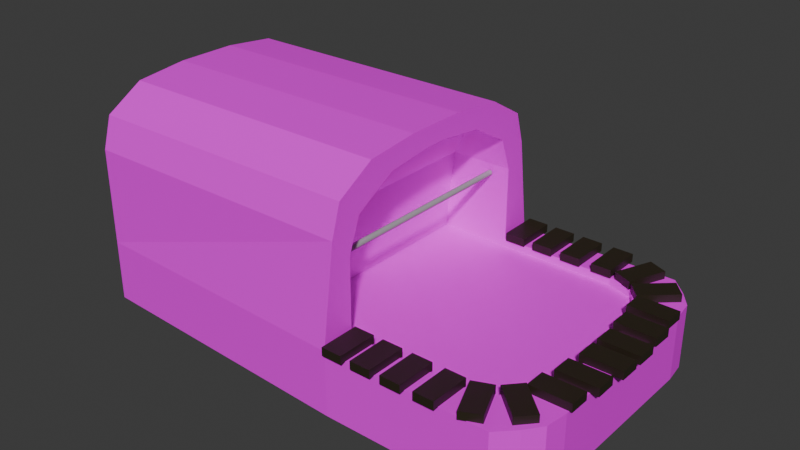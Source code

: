 # Source: Furnace.blend  (saved by Blender 4.2.66; exported with 4.5.12 LTS)
import bpy
from mathutils import Matrix  # noqa: F401  (used for matrix-valued properties, if any)

bpy.ops.wm.read_factory_settings(use_empty=True)
scene = bpy.context.scene
scene.name = 'Scene'

# ---- collections
col_collection = bpy.data.collections.new('Collection'); scene.collection.children.link(col_collection)

# ---- images (referenced by path relative to the original .blend; pixels are not part of the script)
import os
ASSET_DIR = os.environ.get("B2B_ASSET_DIR", "")  # directory of the original .blend (textures are referenced by path, not embedded)
HERE = os.path.dirname(os.path.abspath(__file__))  # packed textures are extracted next to this script under _unpacked/

def load_image(name, relpath, width, height, colorspace="sRGB"):
    """Load a texture the original file referenced (path relative to the .blend, or extracted next to this script)."""
    p = next((c for c in (os.path.join(HERE, relpath), os.path.join(ASSET_DIR, relpath)) if relpath and os.path.exists(c)), "")
    if p:
        img = bpy.data.images.load(p, check_existing=True)
        img.name = name
    else:  # same state as the original file: an image datablock whose file is absent (Cycles renders it pink)
        img = bpy.data.images.new(name, width, height)
        img.source = "FILE"
        img.filepath = "//" + (relpath or name)
    img.colorspace_settings.name = colorspace
    return img
img_file__12__jpg = load_image('file (12).jpg', 'file (12).jpg', 1024, 1024, 'sRGB')
img_photoreal_fire_04_512x512_png = load_image('Photoreal_Fire_04-512x512.png', 'Photoreal_Fire_04-512x512.png', 1024, 1024, 'sRGB')

# ---- materials (node trees are filled in below, after node groups)
mat_furnace = bpy.data.materials.new('Furnace')
mat_bricks = bpy.data.materials.new('Bricks')
mat_metalbar = bpy.data.materials.new('MetalBar')
mat_coals = bpy.data.materials.new('Coals')

# ---- material node trees
mat_furnace.use_nodes = True; mat_furnace.node_tree.nodes.clear()
_N = mat_furnace.node_tree.nodes; _L = mat_furnace.node_tree.links
n0 = _N.new('ShaderNodeBsdfPrincipled'); n0.name = 'Principled BSDF'; n0.location = (10, 300)
n1 = _N.new('ShaderNodeOutputMaterial'); n1.name = 'Material Output'; n1.location = (300, 300)
n2 = _N.new('ShaderNodeTexImage'); n2.name = 'Image Texture'; n2.location = (-280, 280)
n2.image = img_file__12__jpg
_L.new(n0.outputs[0], n1.inputs[0])
_L.new(n2.outputs[0], n0.inputs[0])
n1.is_active_output = True
mat_bricks.use_nodes = True; mat_bricks.node_tree.nodes.clear()
_N = mat_bricks.node_tree.nodes; _L = mat_bricks.node_tree.links
n0 = _N.new('ShaderNodeBsdfPrincipled'); n0.name = 'Principled BSDF'; n0.location = (10, 300)
n0.inputs[0].default_value = (0.02475, 0.0185, 0.0087, 1.0)
n1 = _N.new('ShaderNodeOutputMaterial'); n1.name = 'Material Output'; n1.location = (300, 300)
_L.new(n0.outputs[0], n1.inputs[0])
n1.is_active_output = True
mat_metalbar.use_nodes = True; mat_metalbar.node_tree.nodes.clear()
_N = mat_metalbar.node_tree.nodes; _L = mat_metalbar.node_tree.links
n0 = _N.new('ShaderNodeBsdfPrincipled'); n0.name = 'Principled BSDF'; n0.location = (10, 300)
n0.inputs[0].default_value = (0.3663, 0.3663, 0.3663, 1.0)
n1 = _N.new('ShaderNodeOutputMaterial'); n1.name = 'Material Output'; n1.location = (300, 300)
_L.new(n0.outputs[0], n1.inputs[0])
n1.is_active_output = True
mat_coals.use_nodes = True; mat_coals.node_tree.nodes.clear()
_N = mat_coals.node_tree.nodes; _L = mat_coals.node_tree.links
n0 = _N.new('ShaderNodeBsdfPrincipled'); n0.name = 'Principled BSDF'; n0.location = (10, 300)
n1 = _N.new('ShaderNodeOutputMaterial'); n1.name = 'Material Output'; n1.location = (300, 300)
n2 = _N.new('ShaderNodeTexImage'); n2.name = 'Image Texture'; n2.location = (-280, 280)
n2.image = img_photoreal_fire_04_512x512_png
_L.new(n0.outputs[0], n1.inputs[0])
_L.new(n2.outputs[0], n0.inputs[0])
n1.is_active_output = True

# ---- world
world_world = bpy.data.worlds.new('World'); scene.world = world_world
world_world.use_nodes = True; world_world.node_tree.nodes.clear()
_N = world_world.node_tree.nodes; _L = world_world.node_tree.links
n0 = _N.new('ShaderNodeOutputWorld'); n0.name = 'World Output'; n0.location = (300, 300)
n1 = _N.new('ShaderNodeBackground'); n1.name = 'Background'; n1.location = (10, 300)
n1.inputs[0].default_value = (0.05088, 0.05088, 0.05088, 1.0)
_L.new(n1.outputs[0], n0.inputs[0])
n0.is_active_output = True
world_world.color = (0.05088, 0.05088, 0.05088)
world_world.sun_shadow_jitter_overblur = 0.0

# ---- meshes
me_cube = bpy.data.meshes.new('Cube')
me_cube.from_pydata([(-1.0, -1.0, -2.601), (-1.0, -1.0, 2.552), (-1.0, 1.0, -2.601), (-1.0, 1.0, 2.552), (-0.1057, -0.8489, 2.152), (-0.1057, 0.8489, 2.152), (0.1899, 1.1, -2.601), (0.1899, -1.1, -2.601), (0.3386, 0.8513, 2.756), (0.3386, -0.8513, 2.756), (0.1899, 1.1, 2.756), (0.1899, -1.1, 2.756), (0.1899, -0.8489, 2.756), (0.1899, 0.8489, 2.756), (0.1899, -0.0742, 14.13), (0.1899, -0.8478, 8.939), (0.1899, -0.4452, 13.65), (0.1899, -0.6515, 13.77), (0.1899, -0.7543, 11.69), (0.1899, -0.7806, 12.95), (0.1899, 0.8478, 8.939), (0.1899, 0.0742, 14.13), (0.1899, 0.7543, 11.69), (0.1899, 0.7806, 12.95), (0.1899, 0.4452, 13.65), (0.1899, 0.6515, 13.77), (0.8969, -0.1528, 2.756), (0.6679, -0.8513, 2.756), (0.9392, -0.9123, 2.756), (0.8694, -0.5222, 2.756), (0.9019, -0.5272, 2.756), (0.8793, -0.6898, 2.756), (0.7927, -0.8584, 2.756), (0.7799, -0.7836, 2.756), (0.8423, -0.7987, 2.756), (0.9185, -0.815, 2.756), (0.8951, -0.8821, 2.756), (0.8882, -0.8083, 2.756), (0.6679, 0.8513, 2.756), (0.8969, 0.1528, 2.756), (0.9392, 0.9123, 2.756), (0.7799, 0.7836, 2.756), (0.7927, 0.8584, 2.756), (0.8423, 0.7987, 2.756), (0.9019, 0.5272, 2.756), (0.8694, 0.5222, 2.756), (0.8793, 0.6898, 2.756), (0.8951, 0.8821, 2.756), (0.9185, 0.815, 2.756), (0.8882, 0.8083, 2.756), (0.159, -0.4452, 13.65), (-0.07196, -0.8478, 8.939), (0.0228, -0.7543, 12.02), (0.0228, 0.7543, 12.02), (-0.07196, 0.8478, 8.939), (0.159, 0.4452, 13.65), (0.1899, 0.8489, 2.049), (0.1899, -0.8489, 2.049), (0.3386, -0.8513, 2.049), (0.3386, 0.8513, 2.049), (0.8969, -0.1528, 2.049), (0.8694, -0.5222, 2.049), (0.7799, -0.7836, 2.049), (0.6679, -0.8513, 2.049), (0.6679, 0.8513, 2.049), (0.7799, 0.7836, 2.049), (0.8694, 0.5222, 2.049), (0.8969, 0.1528, 2.049), (1.0, -0.6757, -2.601), (0.8687, -1.1, -2.601), (0.9877, -0.8468, -2.601), (0.938, -0.9697, -2.601), (0.8687, 1.1, -2.601), (1.0, 0.6757, -2.601), (0.938, 0.9697, -2.601), (0.9877, 0.8468, -2.601), (1.0, 0.6757, 2.756), (0.8687, 1.1, 2.756), (0.9392, 0.9124, 2.756), (0.9877, 0.8468, 2.756), (0.938, 0.9697, 2.756), (0.8687, -1.1, 2.756), (1.0, -0.6757, 2.756), (0.9392, -0.9124, 2.756), (0.938, -0.9697, 2.756), (0.9877, -0.8468, 2.756), (-1.0, -1.0, 10.64), (-1.0, -0.233, 15.67), (-1.0, -0.9284, 13.29), (-1.0, -0.6377, 15.2), (-1.0, 0.233, 15.67), (-1.0, 1.0, 10.64), (-1.0, 0.6377, 15.2), (-1.0, 0.9284, 13.29), (0.1899, 1.0, 10.72), (0.1899, 0.233, 15.67), (0.1899, 0.9284, 13.33), (0.1899, 0.6377, 15.21), (0.1899, -0.233, 15.67), (0.1899, -1.0, 10.72), (0.1899, -0.6377, 15.21), (0.1899, -0.9284, 13.33), (0.159, -0.1484, 13.65), (0.159, 0.1484, 13.65), (0.2832, -1.14, 2.714), (0.2832, -1.14, 3.402), (0.1981, -1.14, 2.714), (0.1981, -1.14, 3.402), (0.2832, -0.8298, 2.714), (0.2832, -0.8298, 3.402), (0.1981, -0.8298, 2.714), (0.1981, -0.8298, 3.402), (0.4086, -1.14, 2.714), (0.4086, -1.14, 3.402), (0.3236, -1.14, 2.714), (0.3236, -1.14, 3.402), (0.4086, -0.8298, 2.714), (0.4086, -0.8298, 3.402), (0.3236, -0.8298, 2.714), (0.3236, -0.8298, 3.402), (0.5364, -1.14, 2.714), (0.5364, -1.14, 3.402), (0.4514, -1.14, 2.714), (0.4514, -1.14, 3.402), (0.5364, -0.8298, 2.714), (0.5364, -0.8298, 3.402), (0.4514, -0.8298, 2.714), (0.4514, -0.8298, 3.402), (0.6731, -1.14, 2.714), (0.6731, -1.14, 3.402), (0.588, -1.14, 2.714), (0.588, -1.14, 3.402), (0.6731, -0.8298, 2.714), (0.6731, -0.8298, 3.402), (0.588, -0.8298, 2.714), (0.588, -0.8298, 3.402), (0.8337, -1.061, 2.714), (0.8337, -1.061, 3.402), (0.7553, -1.122, 2.714), (0.7553, -1.122, 3.402), (0.7686, -0.7756, 2.714), (0.7686, -0.7756, 3.402), (0.6902, -0.8366, 2.714), (0.6902, -0.8366, 3.402), (0.9616, -0.8512, 2.714), (0.9616, -0.8512, 3.402), (0.9045, -0.9677, 2.714), (0.9045, -0.9677, 3.402), (0.837, -0.6433, 2.714), (0.837, -0.6433, 3.402), (0.7799, -0.7598, 2.714), (0.7799, -0.7598, 3.402), (1.01, -0.4932, 2.714), (1.01, -0.4932, 3.402), (1.01, -0.6503, 2.714), (1.01, -0.6503, 3.402), (0.8417, -0.4955, 2.714), (0.8417, -0.4955, 3.402), (0.8423, -0.6525, 2.714), (0.8423, -0.6525, 3.402), (0.2832, 1.148, 2.714), (0.2832, 1.148, 3.402), (0.1981, 1.148, 2.714), (0.1981, 1.148, 3.402), (0.2832, 0.8376, 2.714), (0.2832, 0.8376, 3.402), (0.1981, 0.8376, 2.714), (0.1981, 0.8376, 3.402), (0.4086, 1.148, 2.714), (0.4086, 1.148, 3.402), (0.3236, 1.148, 2.714), (0.3236, 1.148, 3.402), (0.4086, 0.8376, 2.714), (0.4086, 0.8376, 3.402), (0.3236, 0.8376, 2.714), (0.3236, 0.8376, 3.402), (0.5364, 1.148, 2.714), (0.5364, 1.148, 3.402), (0.4514, 1.148, 2.714), (0.4514, 1.148, 3.402), (0.5364, 0.8376, 2.714), (0.5364, 0.8376, 3.402), (0.4514, 0.8376, 2.714), (0.4514, 0.8376, 3.402), (0.6731, 1.148, 2.714), (0.6731, 1.148, 3.402), (0.588, 1.148, 2.714), (0.588, 1.148, 3.402), (0.6731, 0.8376, 2.714), (0.6731, 0.8376, 3.402), (0.588, 0.8376, 2.714), (0.588, 0.8376, 3.402), (0.8337, 1.069, 2.714), (0.8337, 1.069, 3.402), (0.7553, 1.13, 2.714), (0.7553, 1.13, 3.402), (0.7686, 0.7835, 2.714), (0.7686, 0.7835, 3.402), (0.6902, 0.8444, 2.714), (0.6902, 0.8444, 3.402), (0.9616, 0.859, 2.714), (0.9616, 0.859, 3.402), (0.9045, 0.9755, 2.714), (0.9045, 0.9755, 3.402), (0.837, 0.6511, 2.714), (0.837, 0.6511, 3.402), (0.7799, 0.7676, 2.714), (0.7799, 0.7676, 3.402), (1.01, 0.5011, 2.714), (1.01, 0.5011, 3.402), (1.01, 0.6581, 2.714), (1.01, 0.6581, 3.402), (0.8417, 0.5033, 2.714), (0.8417, 0.5033, 3.402), (0.8423, 0.6603, 2.714), (0.8423, 0.6603, 3.402), (1.031, -0.2647, 2.714), (1.031, -0.2647, 3.402), (1.032, -0.4217, 2.714), (1.032, -0.4217, 3.402), (0.8631, -0.2669, 2.714), (0.8631, -0.2669, 3.402), (0.8637, -0.424, 2.714), (0.8637, -0.424, 3.402), (1.044, -0.0234, 2.714), (1.044, -0.0234, 3.402), (1.044, -0.1804, 2.714), (1.044, -0.1804, 3.402), (0.8755, -0.02565, 2.714), (0.8755, -0.02565, 3.402), (0.8762, -0.1827, 2.714), (0.8762, -0.1827, 3.402), (1.031, 0.2682, 2.714), (1.031, 0.2682, 3.402), (1.032, 0.4252, 2.714), (1.032, 0.4252, 3.402), (0.8631, 0.2704, 2.714), (0.8631, 0.2704, 3.402), (0.8637, 0.4274, 2.714), (0.8637, 0.4274, 3.402), (1.044, 0.0269, 2.714), (1.044, 0.0269, 3.402), (1.044, 0.1839, 2.714), (1.044, 0.1839, 3.402), (0.8755, 0.02914, 2.714), (0.8755, 0.02914, 3.402), (0.8762, 0.1862, 2.714), (0.8762, 0.1862, 3.402), (0.1054, 0.8387, 8.414), (0.1054, -0.8419, 8.414), (0.1077, 0.8387, 8.41), (0.1077, -0.8419, 8.41), (0.1099, 0.8387, 8.396), (0.1099, -0.8419, 8.396), (0.112, 0.8387, 8.374), (0.112, -0.8419, 8.374), (0.1138, 0.8387, 8.344), (0.1138, -0.8419, 8.344), (0.1153, 0.8387, 8.308), (0.1153, -0.8419, 8.308), (0.1164, 0.8387, 8.266), (0.1164, -0.8419, 8.266), (0.1171, 0.8387, 8.221), (0.1171, -0.8419, 8.221), (0.1173, 0.8387, 8.174), (0.1173, -0.8419, 8.174), (0.1171, 0.8387, 8.127), (0.1171, -0.8419, 8.127), (0.1164, 0.8387, 8.082), (0.1164, -0.8419, 8.082), (0.1153, 0.8387, 8.04), (0.1153, -0.8419, 8.04), (0.1138, 0.8387, 8.004), (0.1138, -0.8419, 8.004), (0.112, 0.8387, 7.974), (0.112, -0.8419, 7.974), (0.1099, 0.8387, 7.952), (0.1099, -0.8419, 7.952), (0.1077, 0.8387, 7.938), (0.1077, -0.8419, 7.938), (0.1054, 0.8387, 7.934), (0.1054, -0.8419, 7.934), (0.103, 0.8387, 7.938), (0.103, -0.8419, 7.938), (0.1008, 0.8387, 7.952), (0.1008, -0.8419, 7.952), (0.09872, 0.8387, 7.974), (0.09872, -0.8419, 7.974), (0.09691, 0.8387, 8.004), (0.09691, -0.8419, 8.004), (0.09542, 0.8387, 8.04), (0.09542, -0.8419, 8.04), (0.09431, 0.8387, 8.082), (0.09431, -0.8419, 8.082), (0.09363, 0.8387, 8.127), (0.09363, -0.8419, 8.127), (0.0934, 0.8387, 8.174), (0.0934, -0.8419, 8.174), (0.09363, 0.8387, 8.221), (0.09363, -0.8419, 8.221), (0.09431, 0.8387, 8.266), (0.09431, -0.8419, 8.266), (0.09542, 0.8387, 8.308), (0.09542, -0.8419, 8.308), (0.09691, 0.8387, 8.344), (0.09691, -0.8419, 8.344), (0.09872, 0.8387, 8.374), (0.09872, -0.8419, 8.374), (0.1008, 0.8387, 8.396), (0.1008, -0.8419, 8.396), (0.103, 0.8387, 8.41), (0.103, -0.8419, 8.41)], [], [(0, 1, 3, 2), (8, 38, 42, 47, 40, 78, 77, 10), (69, 81, 11, 7), (7, 11, 1, 0), (73, 76, 82, 68), (2, 6, 7, 0), (6, 10, 77, 72), (2, 3, 10, 6), (1, 11, 99, 86), (95, 90, 87, 98), (15, 99, 11, 12), (10, 3, 91, 94), (17, 100, 101, 19), (51, 4, 5, 54), (40, 48, 44, 39, 26, 30, 35, 28, 83, 82, 76, 78), (28, 36, 32, 27, 9, 11, 81, 83), (9, 12, 11), (8, 10, 13), (14, 17, 16), (15, 18, 19), (18, 16, 17, 19), (20, 23, 22), (21, 24, 25), (24, 22, 23, 25), (20, 22, 53, 54), (26, 29, 31, 30), (29, 33, 34, 31), (27, 32, 34, 33), (32, 36, 37, 34), (28, 35, 37, 36), (35, 30, 31, 37), (31, 34, 37), (38, 41, 43, 42), (41, 45, 46, 43), (39, 44, 46, 45), (44, 48, 49, 46), (40, 47, 49, 48), (47, 42, 43, 49), (43, 46, 49), (26, 39, 67, 60), (16, 18, 52, 50), (15, 12, 4, 51), (22, 24, 55, 53), (18, 15, 51, 52), (13, 20, 54, 5), (59, 56, 57, 58, 63, 62, 61, 60, 67, 66, 65, 64), (33, 29, 61, 62), (29, 26, 60, 61), (12, 9, 58, 57), (39, 45, 66, 67), (45, 41, 65, 66), (38, 8, 59, 64), (41, 38, 64, 65), (8, 13, 56, 59), (9, 27, 63, 58), (27, 33, 62, 63), (4, 57, 56, 5), (5, 56, 13), (12, 57, 4), (76, 79, 78), (79, 80, 78), (80, 77, 78), (81, 84, 83), (84, 85, 83), (85, 82, 83), (76, 73, 75, 79), (79, 75, 74, 80), (80, 74, 72, 77), (81, 69, 71, 84), (84, 71, 70, 85), (85, 70, 68, 82), (6, 72, 74, 75, 73, 68, 70, 71, 69, 7), (98, 87, 89, 100), (100, 89, 88, 101), (101, 88, 86, 99), (90, 95, 97, 92), (92, 97, 96, 93), (93, 96, 94, 91), (3, 1, 86, 88, 89, 87, 90, 92, 93, 91), (14, 98, 100, 17), (19, 101, 99, 15), (20, 13, 10, 94), (25, 23, 96, 97), (23, 20, 94, 96), (25, 97, 95, 21), (21, 95, 98, 14), (14, 16, 50, 102), (50, 52, 53, 55, 103, 102), (52, 51, 54, 53), (21, 14, 102, 103), (24, 21, 103, 55), (104, 105, 107, 106), (106, 107, 111, 110), (110, 111, 109, 108), (108, 109, 105, 104), (106, 110, 108, 104), (111, 107, 105, 109), (112, 113, 115, 114), (114, 115, 119, 118), (118, 119, 117, 116), (116, 117, 113, 112), (114, 118, 116, 112), (119, 115, 113, 117), (120, 121, 123, 122), (122, 123, 127, 126), (126, 127, 125, 124), (124, 125, 121, 120), (122, 126, 124, 120), (127, 123, 121, 125), (128, 129, 131, 130), (130, 131, 135, 134), (134, 135, 133, 132), (132, 133, 129, 128), (130, 134, 132, 128), (135, 131, 129, 133), (136, 137, 139, 138), (138, 139, 143, 142), (142, 143, 141, 140), (140, 141, 137, 136), (138, 142, 140, 136), (143, 139, 137, 141), (144, 145, 147, 146), (146, 147, 151, 150), (150, 151, 149, 148), (148, 149, 145, 144), (146, 150, 148, 144), (151, 147, 145, 149), (152, 153, 155, 154), (154, 155, 159, 158), (158, 159, 157, 156), (156, 157, 153, 152), (154, 158, 156, 152), (159, 155, 153, 157), (160, 161, 163, 162), (162, 163, 167, 166), (166, 164, 165, 167), (164, 160, 161, 165), (162, 166, 164, 160), (167, 165, 161, 163), (168, 169, 171, 170), (170, 171, 175, 174), (174, 172, 173, 175), (172, 168, 169, 173), (170, 168, 172, 174), (175, 173, 169, 171), (176, 177, 179, 178), (178, 179, 183, 182), (182, 180, 181, 183), (180, 176, 177, 181), (178, 176, 180, 182), (183, 181, 177, 179), (184, 185, 187, 186), (186, 187, 191, 190), (190, 188, 189, 191), (188, 184, 185, 189), (186, 184, 188, 190), (191, 189, 185, 187), (192, 194, 195, 193), (194, 198, 199, 195), (198, 199, 197, 196), (196, 192, 193, 197), (194, 192, 196, 198), (199, 197, 193, 195), (200, 202, 203, 201), (202, 206, 207, 203), (206, 207, 205, 204), (204, 200, 201, 205), (202, 200, 204, 206), (207, 205, 201, 203), (208, 210, 211, 209), (210, 211, 215, 214), (214, 215, 213, 212), (212, 208, 209, 213), (210, 208, 212, 214), (215, 213, 209, 211), (216, 217, 219, 218), (218, 219, 223, 222), (222, 223, 221, 220), (220, 221, 217, 216), (218, 222, 220, 216), (223, 219, 217, 221), (224, 225, 227, 226), (226, 227, 231, 230), (230, 231, 229, 228), (228, 229, 225, 224), (226, 230, 228, 224), (231, 227, 225, 229), (232, 234, 235, 233), (234, 235, 239, 238), (238, 239, 237, 236), (236, 237, 233, 232), (234, 232, 236, 238), (239, 237, 233, 235), (240, 242, 243, 241), (242, 246, 247, 243), (246, 247, 245, 244), (244, 245, 241, 240), (242, 240, 244, 246), (247, 245, 241, 243), (248, 249, 251, 250), (250, 251, 253, 252), (252, 253, 255, 254), (254, 255, 257, 256), (256, 257, 259, 258), (258, 259, 261, 260), (260, 261, 263, 262), (262, 263, 265, 264), (264, 265, 267, 266), (266, 267, 269, 268), (268, 269, 271, 270), (270, 271, 273, 272), (272, 273, 275, 274), (274, 275, 277, 276), (276, 277, 279, 278), (278, 279, 281, 280), (280, 281, 283, 282), (282, 283, 285, 284), (284, 285, 287, 286), (286, 287, 289, 288), (288, 289, 291, 290), (290, 291, 293, 292), (292, 293, 295, 294), (294, 295, 297, 296), (296, 297, 299, 298), (298, 299, 301, 300), (300, 301, 303, 302), (302, 303, 305, 304), (304, 305, 307, 306), (306, 307, 309, 308), (251, 249, 311, 309, 307, 305, 303, 301, 299, 297, 295, 293, 291, 289, 287, 285, 283, 281, 279, 277, 275, 273, 271, 269, 267, 265, 263, 261, 259, 257, 255, 253), (308, 309, 311, 310), (310, 311, 249, 248), (248, 250, 252, 254, 256, 258, 260, 262, 264, 266, 268, 270, 272, 274, 276, 278, 280, 282, 284, 286, 288, 290, 292, 294, 296, 298, 300, 302, 304, 306, 308, 310)])
me_cube.polygons.foreach_set('material_index', [0, 0, 0, 0, 0, 0, 0, 0, 0, 0, 0, 0, 0, 0, 0, 0, 0, 0, 0, 0, 0, 0, 0, 0, 0, 0, 0, 0, 0, 0, 0, 0, 0, 0, 0, 0, 0, 0, 0, 0, 0, 0, 0, 0, 0, 3, 0, 0, 0, 0, 0, 0, 0, 0, 0, 0, 3, 0, 0, 0, 0, 0, 0, 0, 0, 0, 0, 0, 0, 0, 0, 0, 0, 0, 0, 0, 0, 0, 0, 0, 0, 0, 0, 0, 0, 0, 0, 0, 0, 0, 0, 1, 1, 1, 1, 1, 1, 1, 1, 1, 1, 1, 1, 1, 1, 1, 1, 1, 1, 1, 1, 1, 1, 1, 1, 1, 1, 1, 1, 1, 1, 1, 1, 1, 1, 1, 1, 1, 1, 1, 1, 1, 1, 1, 1, 1, 1, 1, 1, 1, 1, 1, 1, 1, 1, 1, 1, 1, 1, 1, 1, 1, 1, 1, 1, 1, 1, 1, 1, 1, 1, 1, 1, 1, 1, 1, 1, 1, 1, 1, 1, 1, 1, 1, 1, 1, 1, 1, 1, 1, 1, 1, 1, 1, 1, 1, 1, 1, 1, 1, 1, 1, 1, 1, 1, 1, 1, 1, 1, 2, 2, 2, 2, 2, 2, 2, 2, 2, 2, 2, 2, 2, 2, 2, 2, 2, 2, 2, 2, 2, 2, 2, 2, 2, 2, 2, 2, 2, 2, 2, 2, 2, 2])
_uv = me_cube.uv_layers.new(name='UVMap')
_uv.uv.foreach_set('vector', [0.375, 0.0, 0.625, 0.0, 0.625, 0.25, 0.375, 0.25, 0.7271, 0.5404, 0.6804, 0.5288, 0.6624, 0.5232, 0.6467, 0.5167, 0.6385, 0.5122, 0.6385, 0.5122, 0.6453, 0.5, 0.75, 0.5, -0.0007861, 0.2493, -0.0007861, -0.02356, 1.001, -0.02356, 1.001, 0.2493, 0.9923, 0.03045, 0.9923, 0.2523, 0.001274, 0.2438, 0.001274, 0.03045, 0.8038, 0.1443, 0.8038, 0.3639, 0.2003, 0.3639, 0.2003, 0.1443, 0.09092, 0.07689, 0.03986, 0.02304, 0.2062, 4.978e-05, 0.1544, 0.07904, 0.2099, 0.3904, 0.9933, 0.3904, 0.9933, 0.1362, 0.2099, 0.1362, 1.001, 0.1707, 1.001, 0.3872, -0.004612, 0.3957, -0.004612, 0.1707, 0.001274, 0.2467, 0.9979, 0.2552, 0.9979, 0.5867, 0.001274, 0.5835, 0.5982, 0.0003072, 0.5988, 0.7701, 0.4012, 0.7698, 0.4006, -1.193e-08, 0.1234, 0.6174, 0.05543, 0.6903, 0.01086, 0.3639, 0.1229, 0.3639, -0.004612, 0.3957, 1.001, 0.3872, 1.001, 0.7269, -0.004612, 0.7302, 0.2111, 0.8154, 0.2172, 0.8744, 0.08743, 0.7974, 0.1534, 0.7818, 0.1234, 0.6174, 0.1229, 0.3391, 0.8812, 0.3391, 0.8807, 0.6174, 0.6385, 0.5122, 0.6431, 0.5247, 0.6468, 0.5604, 0.6479, 0.6063, 0.6479, 0.6437, 0.6468, 0.6896, 0.6431, 0.7253, 0.6385, 0.7378, 0.6385, 0.7378, 0.625, 0.7095, 0.625, 0.5405, 0.6385, 0.5122, 0.6385, 0.7378, 0.6467, 0.7333, 0.6624, 0.7268, 0.6804, 0.7212, 0.7271, 0.7096, 0.75, 0.75, 0.6453, 0.75, 0.6385, 0.7378, 0.7271, 0.7096, 0.75, 0.6667, 0.75, 0.75, 0.7271, 0.5404, 0.75, 0.5, 0.75, 0.5833, 0.75, 0.6343, 0.75, 0.7064, 0.75, 0.6798, 0.1234, 0.6174, 0.1651, 0.73, 0.1534, 0.7818, 0.1651, 0.73, 0.3032, 0.8105, 0.2111, 0.8154, 0.1534, 0.7818, 0.8807, 0.6174, 0.8507, 0.7818, 0.8389, 0.73, 0.75, 0.6157, 0.75, 0.5702, 0.75, 0.5436, 0.7009, 0.8105, 0.8389, 0.73, 0.8507, 0.7818, 0.793, 0.8154, 0.415, 0.6692, 0.415, 0.8518, 0.1915, 0.8743, 0.06479, 0.6692, 0.6479, 0.6437, 0.6519, 0.6882, 0.6479, 0.7095, 0.6468, 0.6896, 0.6519, 0.6882, 0.6646, 0.7168, 0.6557, 0.7274, 0.6479, 0.7095, 0.6804, 0.7212, 0.6624, 0.7268, 0.6557, 0.7274, 0.6646, 0.7168, 0.6624, 0.7268, 0.6467, 0.7333, 0.6479, 0.7293, 0.6557, 0.7274, 0.6385, 0.7378, 0.6431, 0.7253, 0.6479, 0.7293, 0.6467, 0.7333, 0.6431, 0.7253, 0.6468, 0.6896, 0.6479, 0.7095, 0.6479, 0.7293, 0.6519, 0.7092, 0.6557, 0.7209, 0.6508, 0.7218, 0.6804, 0.5288, 0.6646, 0.5332, 0.6557, 0.5226, 0.6624, 0.5232, 0.6646, 0.5332, 0.6519, 0.5618, 0.6479, 0.5405, 0.6557, 0.5226, 0.6479, 0.6063, 0.6468, 0.5604, 0.6479, 0.5405, 0.6519, 0.5618, 0.6468, 0.5604, 0.6431, 0.5247, 0.6479, 0.5207, 0.6479, 0.5405, 0.6385, 0.5122, 0.6467, 0.5167, 0.6479, 0.5207, 0.6431, 0.5247, 0.6467, 0.5167, 0.6624, 0.5232, 0.6557, 0.5226, 0.6479, 0.5207, 0.6576, 0.5315, 0.6505, 0.5411, 0.6499, 0.5262, 0.6479, 0.6437, 0.6479, 0.6063, 0.6479, 0.6063, 0.6479, 0.6437, 0.5822, 0.9878, 0.5822, 0.8554, 0.8088, 0.8782, 0.6242, 0.9878, 0.5822, 0.6702, 0.5822, 0.2533, 0.983, 0.2126, 0.9373, 0.6702, 0.415, 0.8518, 0.415, 0.9824, 0.3736, 0.9824, 0.1915, 0.8743, 0.5822, 0.8554, 0.5822, 0.6702, 0.9373, 0.6702, 0.8088, 0.8782, 0.415, 0.258, 0.415, 0.6692, 0.06479, 0.6692, 0.01972, 0.2179, 0.5486, 1.004, 0.4613, 1.002, 0.4613, 0.00541, 0.5486, 0.003984, 0.7419, 0.003984, 0.8077, 0.04375, 0.8603, 0.1972, 0.8764, 0.4142, 0.8764, 0.5936, 0.8603, 0.8106, 0.8077, 0.9641, 0.7419, 1.004, 0.6646, 0.7168, 0.6519, 0.6882, 0.6519, 0.6882, 0.6646, 0.7168, 0.6519, 0.6882, 0.6479, 0.6437, 0.6479, 0.6437, 0.6519, 0.6882, 0.75, 0.6667, 0.7271, 0.7096, 0.7271, 0.7096, 0.75, 0.6667, 0.6479, 0.6063, 0.6519, 0.5618, 0.6519, 0.5618, 0.6479, 0.6063, 0.6519, 0.5618, 0.6646, 0.5332, 0.6646, 0.5332, 0.6519, 0.5618, 0.6804, 0.5288, 0.7271, 0.5404, 0.7271, 0.5404, 0.6804, 0.5288, 0.6646, 0.5332, 0.6804, 0.5288, 0.6804, 0.5288, 0.6646, 0.5332, 0.7271, 0.5404, 0.75, 0.5833, 0.75, 0.5833, 0.7271, 0.5404, 0.7271, 0.7096, 0.6804, 0.7212, 0.6804, 0.7212, 0.7271, 0.7096, 0.6804, 0.7212, 0.6646, 0.7168, 0.6646, 0.7168, 0.6804, 0.7212, 0.2774, 0.00541, 0.4613, 0.00541, 0.4613, 1.002, 0.2774, 1.002, 0.01972, 0.2179, 0.415, 0.211, 0.415, 0.258, 0.5822, 0.2533, 0.5822, 0.2056, 0.983, 0.2126, 0.625, 0.5, 0.625, 0.4981, 0.625, 0.4906, 0.625, 0.4981, 0.625, 0.4904, 0.625, 0.4906, 0.625, 0.4904, 0.625, 0.4797, 0.625, 0.4906, 0.625, 0.7703, 0.625, 0.7596, 0.625, 0.7594, 0.625, 0.7596, 0.625, 0.7519, 0.625, 0.7594, 0.625, 0.7519, 0.625, 0.75, 0.625, 0.7594, 0.8038, 0.3639, 0.8038, 0.1443, 0.8802, 0.1443, 0.8802, 0.3639, 0.8802, 0.3639, 0.8802, 0.1443, 0.9351, 0.1443, 0.9351, 0.3639, 0.9351, 0.3639, 0.9351, 0.1443, 0.9932, 0.1443, 0.9932, 0.3639, 0.01086, 0.3639, 0.01086, 0.1443, 0.06896, 0.1443, 0.06896, 0.3639, 0.06896, 0.3639, 0.06896, 0.1443, 0.1238, 0.1443, 0.1238, 0.3639, 0.1238, 0.3639, 0.1238, 0.1443, 0.2003, 0.1443, 0.2003, 0.3639, 0.25, 0.5, 0.3547, 0.5, 0.3654, 0.5038, 0.3731, 0.5191, 0.375, 0.5405, 0.375, 0.7095, 0.3731, 0.7309, 0.3654, 0.7462, 0.3547, 0.75, 0.25, 0.75, 0.4006, -1.193e-08, 0.4012, 0.7698, 6.901e-07, 0.7701, 0.002979, 0.0002983, 0.8596, 0.5983, 0.1286, 0.5987, 0.1224, 0.378, 0.8534, 0.3775, 0.9922, 0.776, -0.007812, 0.7776, -0.007025, 0.629, 0.9903, 0.6286, 0.5988, 0.7698, 0.5988, 1.511e-08, 0.9964, 1.722e-08, 1.0, 0.7698, 0.8263, 0.5398, 0.163, 0.5527, 0.1499, 0.4524, 0.8339, 0.4367, 1.001, 0.8384, -0.004612, 0.84, -0.004612, 0.7302, 1.001, 0.7269, 0.625, 0.25, 0.625, 0.0, 0.625, 0.0, 0.625, 0.008956, 0.625, 0.04529, 0.625, 0.09588, 0.625, 0.1541, 0.625, 0.2047, 0.625, 0.241, 0.625, 0.25, 0.4689, 0.83, 0.398, 0.8933, 0.2172, 0.8744, 0.2111, 0.8154, 0.1534, 0.7818, 0.08743, 0.7974, 0.05543, 0.6903, 0.1234, 0.6174, 0.8807, 0.6174, 0.8812, 0.3639, 0.9932, 0.3639, 0.9486, 0.6903, 0.793, 0.8154, 0.8507, 0.7818, 0.9166, 0.7974, 0.7868, 0.8744, 0.8507, 0.7818, 0.8807, 0.6174, 0.9486, 0.6903, 0.9166, 0.7974, 0.793, 0.8154, 0.7868, 0.8744, 0.6061, 0.8933, 0.5352, 0.83, 0.5352, 0.83, 0.6061, 0.8933, 0.398, 0.8933, 0.4689, 0.83, 0.4689, 0.83, 0.3032, 0.8105, 0.3032, 0.8105, 0.4358, 0.8105, 0.3032, 0.8105, 0.1651, 0.7439, 0.8389, 0.7439, 0.7009, 0.8105, 0.5683, 0.8105, 0.4358, 0.8105, 0.1651, 0.7439, 0.1234, 0.6174, 0.8807, 0.6174, 0.8389, 0.7439, 0.5352, 0.83, 0.4689, 0.83, 0.4358, 0.8105, 0.5683, 0.8105, 0.7009, 0.8105, 0.5352, 0.83, 0.5683, 0.8105, 0.7009, 0.8105, 0.375, 0.0, 0.625, 0.0, 0.625, 0.25, 0.375, 0.25, 0.375, 0.25, 0.625, 0.25, 0.625, 0.5, 0.375, 0.5, 0.375, 0.5, 0.625, 0.5, 0.625, 0.75, 0.375, 0.75, 0.375, 0.75, 0.625, 0.75, 0.625, 1.0, 0.375, 1.0, 0.125, 0.5, 0.375, 0.5, 0.375, 0.75, 0.125, 0.75, 0.625, 0.5, 0.875, 0.5, 0.875, 0.75, 0.625, 0.75, 0.375, 0.0, 0.625, 0.0, 0.625, 0.25, 0.375, 0.25, 0.375, 0.25, 0.625, 0.25, 0.625, 0.5, 0.375, 0.5, 0.375, 0.5, 0.625, 0.5, 0.625, 0.75, 0.375, 0.75, 0.375, 0.75, 0.625, 0.75, 0.625, 1.0, 0.375, 1.0, 0.125, 0.5, 0.375, 0.5, 0.375, 0.75, 0.125, 0.75, 0.625, 0.5, 0.875, 0.5, 0.875, 0.75, 0.625, 0.75, 0.375, 0.0, 0.625, 0.0, 0.625, 0.25, 0.375, 0.25, 0.375, 0.25, 0.625, 0.25, 0.625, 0.5, 0.375, 0.5, 0.375, 0.5, 0.625, 0.5, 0.625, 0.75, 0.375, 0.75, 0.375, 0.75, 0.625, 0.75, 0.625, 1.0, 0.375, 1.0, 0.125, 0.5, 0.375, 0.5, 0.375, 0.75, 0.125, 0.75, 0.625, 0.5, 0.875, 0.5, 0.875, 0.75, 0.625, 0.75, 0.375, 0.0, 0.625, 0.0, 0.625, 0.25, 0.375, 0.25, 0.375, 0.25, 0.625, 0.25, 0.625, 0.5, 0.375, 0.5, 0.375, 0.5, 0.625, 0.5, 0.625, 0.75, 0.375, 0.75, 0.375, 0.75, 0.625, 0.75, 0.625, 1.0, 0.375, 1.0, 0.125, 0.5, 0.375, 0.5, 0.375, 0.75, 0.125, 0.75, 0.625, 0.5, 0.875, 0.5, 0.875, 0.75, 0.625, 0.75, 0.375, 0.0, 0.625, 0.0, 0.625, 0.25, 0.375, 0.25, 0.375, 0.25, 0.625, 0.25, 0.625, 0.5, 0.375, 0.5, 0.375, 0.5, 0.625, 0.5, 0.625, 0.75, 0.375, 0.75, 0.375, 0.75, 0.625, 0.75, 0.625, 1.0, 0.375, 1.0, 0.125, 0.5, 0.375, 0.5, 0.375, 0.75, 0.125, 0.75, 0.625, 0.5, 0.875, 0.5, 0.875, 0.75, 0.625, 0.75, 0.375, 0.0, 0.625, 0.0, 0.625, 0.25, 0.375, 0.25, 0.375, 0.25, 0.625, 0.25, 0.625, 0.5, 0.375, 0.5, 0.375, 0.5, 0.625, 0.5, 0.625, 0.75, 0.375, 0.75, 0.375, 0.75, 0.625, 0.75, 0.625, 1.0, 0.375, 1.0, 0.125, 0.5, 0.375, 0.5, 0.375, 0.75, 0.125, 0.75, 0.625, 0.5, 0.875, 0.5, 0.875, 0.75, 0.625, 0.75, 0.375, 0.0, 0.625, 0.0, 0.625, 0.25, 0.375, 0.25, 0.375, 0.25, 0.625, 0.25, 0.625, 0.5, 0.375, 0.5, 0.375, 0.5, 0.625, 0.5, 0.625, 0.75, 0.375, 0.75, 0.375, 0.75, 0.625, 0.75, 0.625, 1.0, 0.375, 1.0, 0.125, 0.5, 0.375, 0.5, 0.375, 0.75, 0.125, 0.75, 0.625, 0.5, 0.875, 0.5, 0.875, 0.75, 0.625, 0.75, 0.375, 0.0, 0.625, 0.0, 0.625, 0.25, 0.375, 0.25, 0.375, 0.25, 0.625, 0.25, 0.625, 0.5, 0.375, 0.5, 0.375, 0.5, 0.375, 0.75, 0.625, 0.75, 0.625, 0.5, 0.375, 0.75, 0.375, 1.0, 0.625, 1.0, 0.625, 0.75, 0.125, 0.5, 0.375, 0.5, 0.375, 0.75, 0.125, 0.75, 0.625, 0.5, 0.625, 0.75, 0.875, 0.75, 0.875, 0.5, 0.375, 0.0, 0.625, 0.0, 0.625, 0.25, 0.375, 0.25, 0.375, 0.25, 0.625, 0.25, 0.625, 0.5, 0.375, 0.5, 0.375, 0.5, 0.375, 0.75, 0.625, 0.75, 0.625, 0.5, 0.375, 0.75, 0.375, 1.0, 0.625, 1.0, 0.625, 0.75, 0.125, 0.5, 0.125, 0.75, 0.375, 0.75, 0.375, 0.5, 0.625, 0.5, 0.625, 0.75, 0.875, 0.75, 0.875, 0.5, 0.375, 0.0, 0.625, 0.0, 0.625, 0.25, 0.375, 0.25, 0.375, 0.25, 0.625, 0.25, 0.625, 0.5, 0.375, 0.5, 0.375, 0.5, 0.375, 0.75, 0.625, 0.75, 0.625, 0.5, 0.375, 0.75, 0.375, 1.0, 0.625, 1.0, 0.625, 0.75, 0.125, 0.5, 0.125, 0.75, 0.375, 0.75, 0.375, 0.5, 0.625, 0.5, 0.625, 0.75, 0.875, 0.75, 0.875, 0.5, 0.375, 0.0, 0.625, 0.0, 0.625, 0.25, 0.375, 0.25, 0.375, 0.25, 0.625, 0.25, 0.625, 0.5, 0.375, 0.5, 0.375, 0.5, 0.375, 0.75, 0.625, 0.75, 0.625, 0.5, 0.375, 0.75, 0.375, 1.0, 0.625, 1.0, 0.625, 0.75, 0.125, 0.5, 0.125, 0.75, 0.375, 0.75, 0.375, 0.5, 0.625, 0.5, 0.625, 0.75, 0.875, 0.75, 0.875, 0.5, 0.375, 0.0, 0.375, 0.25, 0.625, 0.25, 0.625, 0.0, 0.375, 0.25, 0.375, 0.5, 0.625, 0.5, 0.625, 0.25, 0.375, 0.5, 0.625, 0.5, 0.625, 0.75, 0.375, 0.75, 0.375, 0.75, 0.375, 1.0, 0.625, 1.0, 0.625, 0.75, 0.125, 0.5, 0.125, 0.75, 0.375, 0.75, 0.375, 0.5, 0.625, 0.5, 0.625, 0.75, 0.875, 0.75, 0.875, 0.5, 0.375, 0.0, 0.375, 0.25, 0.625, 0.25, 0.625, 0.0, 0.375, 0.25, 0.375, 0.5, 0.625, 0.5, 0.625, 0.25, 0.375, 0.5, 0.625, 0.5, 0.625, 0.75, 0.375, 0.75, 0.375, 0.75, 0.375, 1.0, 0.625, 1.0, 0.625, 0.75, 0.125, 0.5, 0.125, 0.75, 0.375, 0.75, 0.375, 0.5, 0.625, 0.5, 0.625, 0.75, 0.875, 0.75, 0.875, 0.5, 0.375, 0.0, 0.375, 0.25, 0.625, 0.25, 0.625, 0.0, 0.375, 0.25, 0.625, 0.25, 0.625, 0.5, 0.375, 0.5, 0.375, 0.5, 0.625, 0.5, 0.625, 0.75, 0.375, 0.75, 0.375, 0.75, 0.375, 1.0, 0.625, 1.0, 0.625, 0.75, 0.125, 0.5, 0.125, 0.75, 0.375, 0.75, 0.375, 0.5, 0.625, 0.5, 0.625, 0.75, 0.875, 0.75, 0.875, 0.5, 0.375, 0.0, 0.625, 0.0, 0.625, 0.25, 0.375, 0.25, 0.375, 0.25, 0.625, 0.25, 0.625, 0.5, 0.375, 0.5, 0.375, 0.5, 0.625, 0.5, 0.625, 0.75, 0.375, 0.75, 0.375, 0.75, 0.625, 0.75, 0.625, 1.0, 0.375, 1.0, 0.125, 0.5, 0.375, 0.5, 0.375, 0.75, 0.125, 0.75, 0.625, 0.5, 0.875, 0.5, 0.875, 0.75, 0.625, 0.75, 0.375, 0.0, 0.625, 0.0, 0.625, 0.25, 0.375, 0.25, 0.375, 0.25, 0.625, 0.25, 0.625, 0.5, 0.375, 0.5, 0.375, 0.5, 0.625, 0.5, 0.625, 0.75, 0.375, 0.75, 0.375, 0.75, 0.625, 0.75, 0.625, 1.0, 0.375, 1.0, 0.125, 0.5, 0.375, 0.5, 0.375, 0.75, 0.125, 0.75, 0.625, 0.5, 0.875, 0.5, 0.875, 0.75, 0.625, 0.75, 0.375, 0.0, 0.375, 0.25, 0.625, 0.25, 0.625, 0.0, 0.375, 0.25, 0.625, 0.25, 0.625, 0.5, 0.375, 0.5, 0.375, 0.5, 0.625, 0.5, 0.625, 0.75, 0.375, 0.75, 0.375, 0.75, 0.625, 0.75, 0.625, 1.0, 0.375, 1.0, 0.125, 0.5, 0.125, 0.75, 0.375, 0.75, 0.375, 0.5, 0.625, 0.5, 0.625, 0.75, 0.875, 0.75, 0.875, 0.5, 0.375, 0.0, 0.375, 0.25, 0.625, 0.25, 0.625, 0.0, 0.375, 0.25, 0.375, 0.5, 0.625, 0.5, 0.625, 0.25, 0.375, 0.5, 0.625, 0.5, 0.625, 0.75, 0.375, 0.75, 0.375, 0.75, 0.625, 0.75, 0.625, 1.0, 0.375, 1.0, 0.125, 0.5, 0.125, 0.75, 0.375, 0.75, 0.375, 0.5, 0.625, 0.5, 0.625, 0.75, 0.875, 0.75, 0.875, 0.5, 1.0, 0.5, 1.0, 1.0, 0.9688, 1.0, 0.9688, 0.5, 0.9688, 0.5, 0.9688, 1.0, 0.9375, 1.0, 0.9375, 0.5, 0.9375, 0.5, 0.9375, 1.0, 0.9062, 1.0, 0.9062, 0.5, 0.9062, 0.5, 0.9062, 1.0, 0.875, 1.0, 0.875, 0.5, 0.875, 0.5, 0.875, 1.0, 0.8438, 1.0, 0.8438, 0.5, 0.8438, 0.5, 0.8438, 1.0, 0.8125, 1.0, 0.8125, 0.5, 0.8125, 0.5, 0.8125, 1.0, 0.7812, 1.0, 0.7812, 0.5, 0.7812, 0.5, 0.7812, 1.0, 0.75, 1.0, 0.75, 0.5, 0.75, 0.5, 0.75, 1.0, 0.7188, 1.0, 0.7188, 0.5, 0.7188, 0.5, 0.7188, 1.0, 0.6875, 1.0, 0.6875, 0.5, 0.6875, 0.5, 0.6875, 1.0, 0.6562, 1.0, 0.6562, 0.5, 0.6562, 0.5, 0.6562, 1.0, 0.625, 1.0, 0.625, 0.5, 0.625, 0.5, 0.625, 1.0, 0.5938, 1.0, 0.5938, 0.5, 0.5938, 0.5, 0.5938, 1.0, 0.5625, 1.0, 0.5625, 0.5, 0.5625, 0.5, 0.5625, 1.0, 0.5312, 1.0, 0.5312, 0.5, 0.5312, 0.5, 0.5312, 1.0, 0.5, 1.0, 0.5, 0.5, 0.5, 0.5, 0.5, 1.0, 0.4688, 1.0, 0.4688, 0.5, 0.4688, 0.5, 0.4688, 1.0, 0.4375, 1.0, 0.4375, 0.5, 0.4375, 0.5, 0.4375, 1.0, 0.4062, 1.0, 0.4062, 0.5, 0.4062, 0.5, 0.4062, 1.0, 0.375, 1.0, 0.375, 0.5, 0.375, 0.5, 0.375, 1.0, 0.3438, 1.0, 0.3438, 0.5, 0.3438, 0.5, 0.3438, 1.0, 0.3125, 1.0, 0.3125, 0.5, 0.3125, 0.5, 0.3125, 1.0, 0.2812, 1.0, 0.2812, 0.5, 0.2812, 0.5, 0.2812, 1.0, 0.25, 1.0, 0.25, 0.5, 0.25, 0.5, 0.25, 1.0, 0.2188, 1.0, 0.2188, 0.5, 0.2188, 0.5, 0.2188, 1.0, 0.1875, 1.0, 0.1875, 0.5, 0.1875, 0.5, 0.1875, 1.0, 0.1562, 1.0, 0.1562, 0.5, 0.1562, 0.5, 0.1562, 1.0, 0.125, 1.0, 0.125, 0.5, 0.125, 0.5, 0.125, 1.0, 0.09375, 1.0, 0.09375, 0.5, 0.09375, 0.5, 0.09375, 1.0, 0.0625, 1.0, 0.0625, 0.5, 0.2968, 0.4854, 0.25, 0.49, 0.2032, 0.4854, 0.1582, 0.4717, 0.1167, 0.4496, 0.08029, 0.4197, 0.05045, 0.3833, 0.02827, 0.3418, 0.01461, 0.2968, 0.01, 0.25, 0.01461, 0.2032, 0.02827, 0.1582, 0.05045, 0.1167, 0.08029, 0.08029, 0.1167, 0.05045, 0.1582, 0.02827, 0.2032, 0.01461, 0.25, 0.01, 0.2968, 0.01461, 0.3418, 0.02827, 0.3833, 0.05045, 0.4197, 0.08029, 0.4496, 0.1167, 0.4717, 0.1582, 0.4854, 0.2032, 0.49, 0.25, 0.4854, 0.2968, 0.4717, 0.3418, 0.4496, 0.3833, 0.4197, 0.4197, 0.3833, 0.4496, 0.3418, 0.4717, 0.0625, 0.5, 0.0625, 1.0, 0.03125, 1.0, 0.03125, 0.5, 0.03125, 0.5, 0.03125, 1.0, 0.0, 1.0, 0.0, 0.5, 0.75, 0.49, 0.7968, 0.4854, 0.8418, 0.4717, 0.8833, 0.4496, 0.9197, 0.4197, 0.9496, 0.3833, 0.9717, 0.3418, 0.9854, 0.2968, 0.99, 0.25, 0.9854, 0.2032, 0.9717, 0.1582, 0.9496, 0.1167, 0.9197, 0.08029, 0.8833, 0.05045, 0.8418, 0.02827, 0.7968, 0.01461, 0.75, 0.01, 0.7032, 0.01461, 0.6582, 0.02827, 0.6167, 0.05045, 0.5803, 0.08029, 0.5504, 0.1167, 0.5283, 0.1582, 0.5146, 0.2032, 0.51, 0.25, 0.5146, 0.2968, 0.5283, 0.3418, 0.5504, 0.3833, 0.5803, 0.4197, 0.6167, 0.4496, 0.6582, 0.4717, 0.7032, 0.4854])
me_cube.materials.append(mat_furnace)
me_cube.materials.append(mat_bricks)
me_cube.materials.append(mat_metalbar)
me_cube.materials.append(mat_coals)
me_cube.update()

# ---- objects
ob_cube = bpy.data.objects.new('Cube', me_cube)

# ---- transforms, parenting, visibility, modifiers, constraints
ob_cube.location = (0.0, 0.0, 0.0)
ob_cube.scale = (20.11, 10.89, 1.0)

# ---- collection membership
col_collection.objects.link(ob_cube)

# ---- scene / render settings (as saved in the file)
scene.frame_start = 1; scene.frame_end = 250; scene.frame_set(1)
scene.render.engine = 'BLENDER_EEVEE_NEXT'
bpy.context.view_layer.update()

# ---- added for rendering (the .blend has no active camera and no usable light): camera, sun
cam_auto = bpy.data.cameras.new('AutoCamera')
cam_auto.lens = 50.0
cam_auto.sensor_width = 36.0
cam_auto.clip_end = 1000.0
ob_auto_camera = bpy.data.objects.new('AutoCamera', cam_auto)
scene.collection.objects.link(ob_auto_camera)
ob_auto_camera.location = (48.0274, -57.0579, 44.6016)
ob_auto_camera.rotation_euler = (1.09748, -7.21219e-08, 0.694738)
scene.camera = ob_auto_camera
light_auto_sun = bpy.data.lights.new('AutoSun', 'SUN')
light_auto_sun.energy = 3.0
light_auto_sun.angle = 0.0523599
ob_auto_sun = bpy.data.objects.new('AutoSun', light_auto_sun)
scene.collection.objects.link(ob_auto_sun)
ob_auto_sun.rotation_euler = (0.872665, 0.174533, 0.523599)
bpy.context.view_layer.update()

